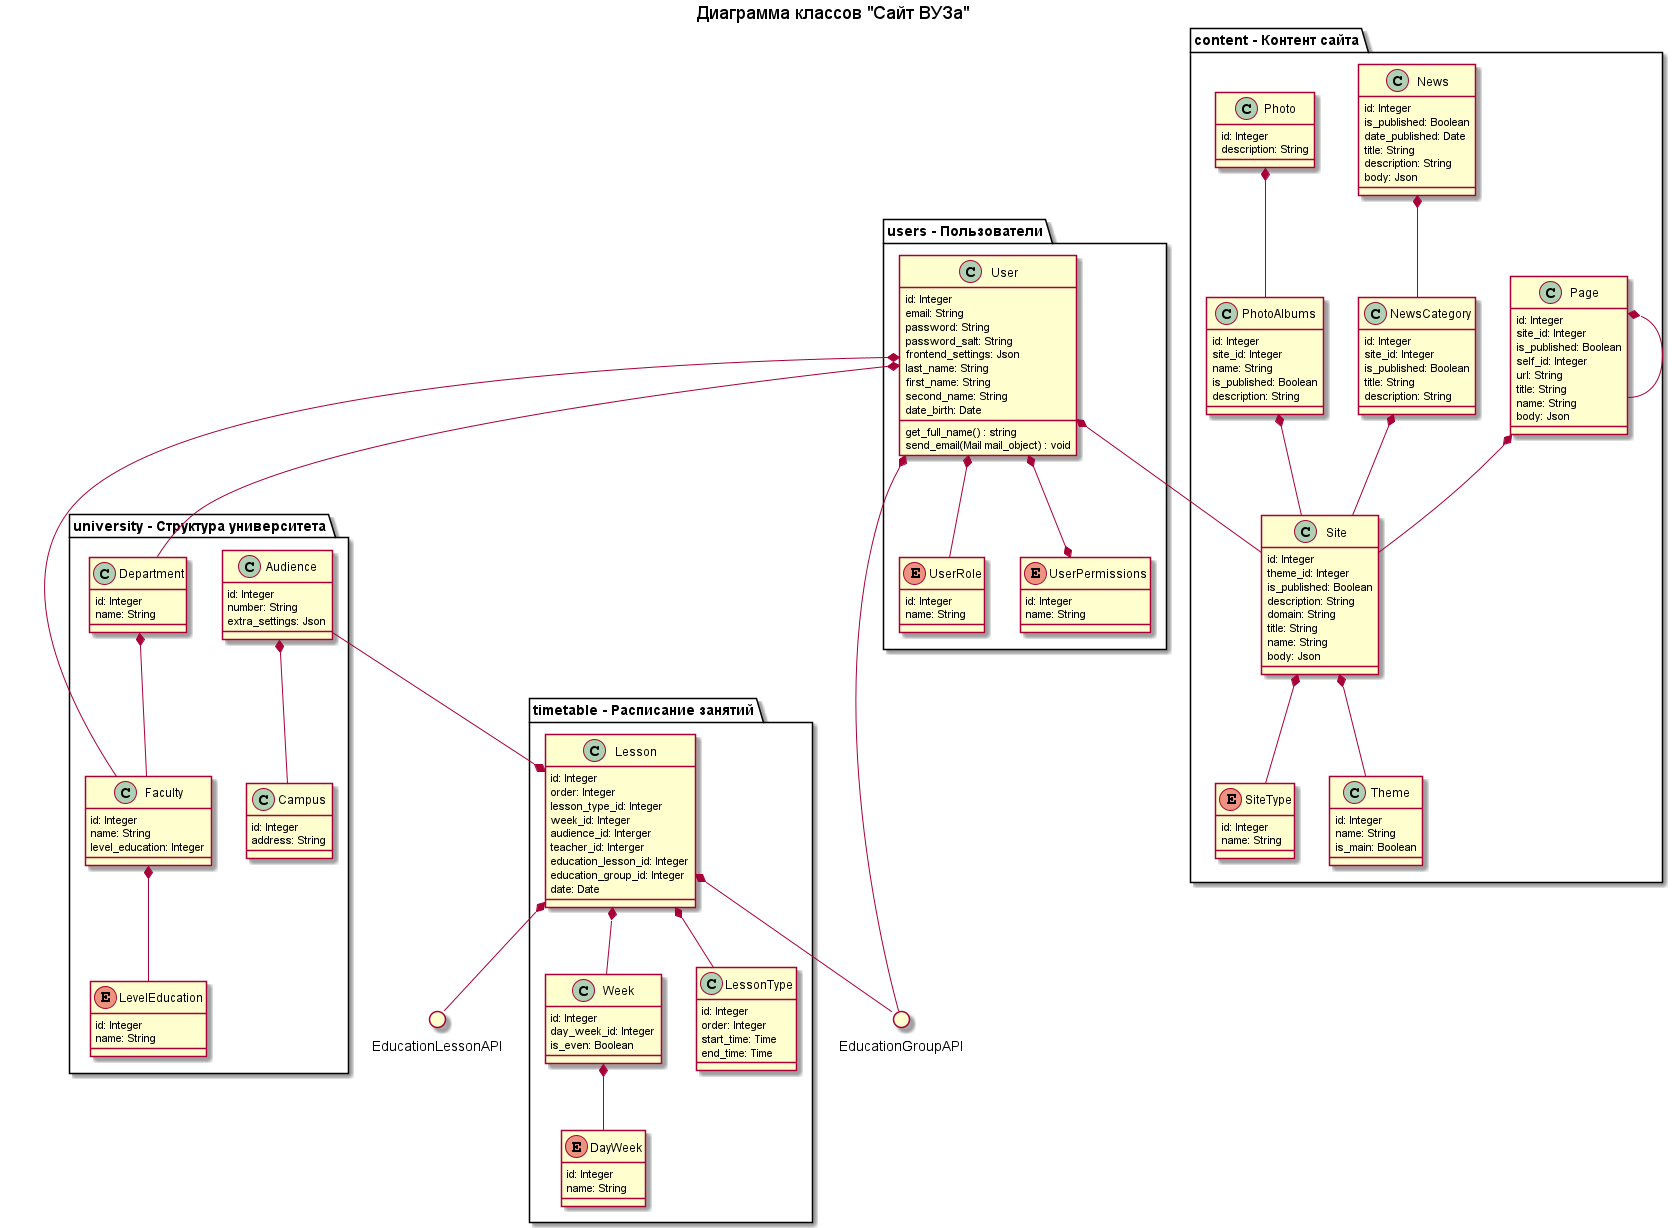

The diagram above was rendered by PlantUML. Its source (embedded in the PNG):
@startuml university

title "Диаграмма классов "Сайт ВУЗа""

circle EducationGroupAPI
circle EducationLessonAPI

package "university - Структура университета" as university {
    ' Классы описывающие структуру университета

    enum LevelEducation {
        ' Уровень образования
        id: Integer
        name: String
    }

    class Faculty {
        ' Факультет
        id: Integer
        name: String
        level_education: Integer
    }

    class Department {
        ' Кафедра
        id: Integer
        name: String

    }

    class Campus {
        ' Корпус
        id: Integer
        address: String
    }

    class Audience {
        ' Аудитория
        id: Integer
        number: String
        extra_settings: Json
    }

    ' Объявление отношений подсистемы
    Audience *-- Campus
    Department *-- Faculty
    Faculty *-- LevelEducation
}

package "users - Пользователи" as users {

    enum UserRole {
        ' Пользовательские роли
        id: Integer
        name: String
    }

    enum UserPermissions {
        ' Пользовательские разрешения
        id: Integer
        name: String
    }

    class User{
        ' Пользователь
        id: Integer
        email: String
        password: String
        password_salt: String
        frontend_settings: Json
        last_name: String
        first_name: String
        second_name: String
        date_birth: Date
    }
    User : get_full_name() : string
    User : send_email(Mail mail_object) : void

    ' Объявление отношений подсистемы
    User *-- UserRole
    User *--* UserPermissions
}

package "timetable - Расписание занятий" as timetable  {

    enum DayWeek {
        ' День Недели
        id: Integer
        name: String
    }

    class Week {
        ' Неделя
        id: Integer
        day_week_id: Integer
        is_even: Boolean
    }

    class LessonType {
        ' Тип занятия
        id: Integer
        order: Integer
        start_time: Time
        end_time: Time
    }

    class Lesson {
        ' Занятие
        id: Integer
        order: Integer
        lesson_type_id: Integer
        week_id: Integer
        audience_id: Interger
        teacher_id: Interger
        education_lesson_id: Integer
        education_group_id: Integer
        date: Date
    }

    Lesson *-- LessonType
    Lesson *-- Week
    Week *-- DayWeek
}

package "content - Контент сайта" as content {

    enum SiteType {
        ' Тип сайта
        id: Integer
        name: String
    }

    class Theme {
        ' Тема сайта
        id: Integer
        name: String
        is_main: Boolean
    }

    class Site {
        ' Сайт
        id: Integer
        theme_id: Integer
        is_published: Boolean
        description: String
        domain: String
        title: String
        name: String
        body: Json

    }

    class Page {
        ' Страница сайта
        id: Integer
        site_id: Integer
        is_published: Boolean
        self_id: Integer
        url: String
        title: String
        name: String
        body: Json
    }

    class NewsCategory {
        ' Категория новостей
        id: Integer
        site_id: Integer
        is_published: Boolean
        title: String
        description: String
    }

    class News {
        ' Новость
        id: Integer
        is_published: Boolean
        date_published: Date
        title: String
        description: String
        body: Json
    }

    class PhotoAlbums {
        ' Фото альбом
        id: Integer
        site_id: Integer
        name: String
        is_published: Boolean
        description: String

    }

    class Photo {
        ' Фото
        id: Integer
        description: String
    }

    News *-- NewsCategory
    NewsCategory *-- Site
    Photo *-- PhotoAlbums
    PhotoAlbums *-- Site
    Site *-- Theme
    Site *-- SiteType
    Page *-- Site
    Page *-- Page
}

User *-- Department
User *-- Faculty
User *-- EducationGroupAPI
User *-- Site

Lesson *-- EducationLessonAPI
Lesson *-- EducationGroupAPI
Lesson *-up- Audience

@enduml